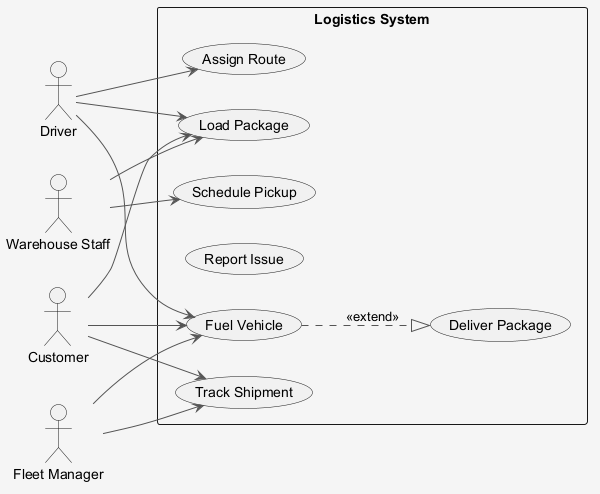

The diagram above was rendered by PlantUML. Its source (embedded in the PNG):
@startuml
skinparam shadowing false
skinparam backgroundColor #F5F5F5
skinparam ArrowColor #555555
left to right direction
actor "Driver" as Driver
actor "Warehouse Staff" as WarehouseStaff
actor "Customer" as Customer
actor "Fleet Manager" as FleetManager
rectangle "Logistics System" {
  usecase "Fuel Vehicle" as UC_FuelVehicle
  usecase "Load Package" as UC_LoadPackage
  usecase "Track Shipment" as UC_TrackShipment
  usecase "Report Issue" as UC_ReportIssue
  usecase "Schedule Pickup" as UC_SchedulePickup
  usecase "Deliver Package" as UC_DeliverPackage
  usecase "Assign Route" as UC_AssignRoute
}
Driver --> UC_AssignRoute
Driver --> UC_FuelVehicle
Driver --> UC_LoadPackage
WarehouseStaff --> UC_LoadPackage
WarehouseStaff --> UC_SchedulePickup
Customer --> UC_LoadPackage
Customer --> UC_TrackShipment
Customer --> UC_FuelVehicle
FleetManager --> UC_TrackShipment
FleetManager --> UC_FuelVehicle
UC_FuelVehicle ..|> UC_DeliverPackage : <<extend>>
@enduml